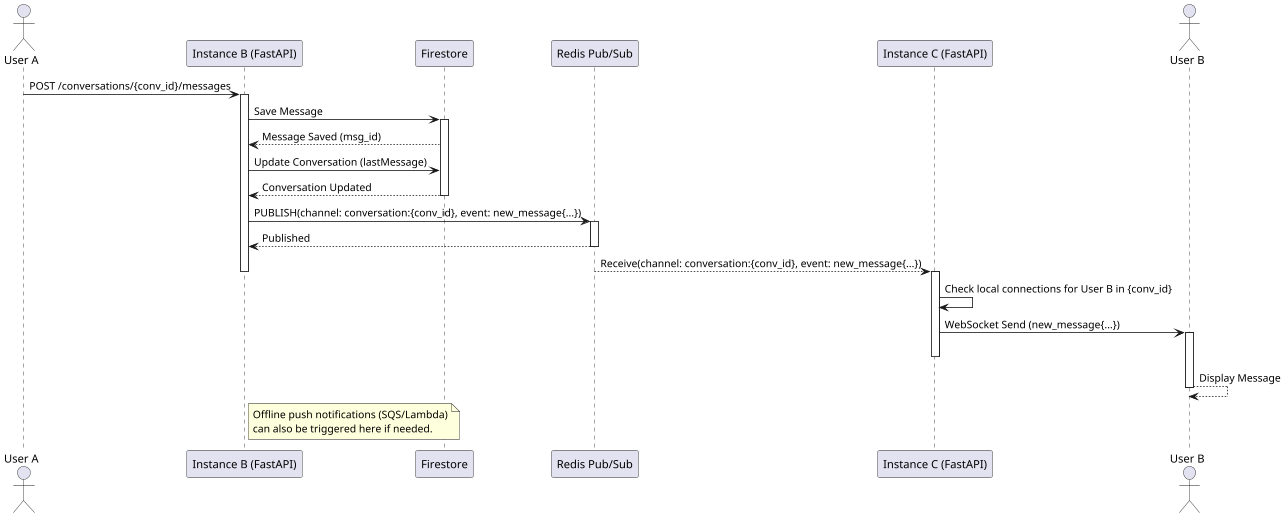

The diagram above was rendered by PlantUML. Its source (embedded in the PNG):
@startuml New Message Flow
actor "User A" as UserA
participant "Instance B (FastAPI)" as InstB
participant "Firestore" as FS
participant "Redis Pub/Sub" as Redis
participant "Instance C (FastAPI)" as InstC
actor "User B" as UserB

UserA -> InstB : POST /conversations/{conv_id}/messages
activate InstB
InstB -> FS : Save Message
activate FS
FS --> InstB : Message Saved (msg_id)
InstB -> FS : Update Conversation (lastMessage)
FS --> InstB : Conversation Updated
deactivate FS
InstB -> Redis : PUBLISH(channel: conversation:{conv_id}, event: new_message{...})
activate Redis
Redis --> InstB : Published
deactivate Redis
Redis --> InstC : Receive(channel: conversation:{conv_id}, event: new_message{...})
deactivate InstB
activate InstC
InstC -> InstC : Check local connections for User B in {conv_id}
InstC -> UserB : WebSocket Send (new_message{...})
activate UserB
deactivate InstC
UserB --> UserB : Display Message
deactivate UserB

note right of InstB
  Offline push notifications (SQS/Lambda)
  can also be triggered here if needed.
end note

@enduml